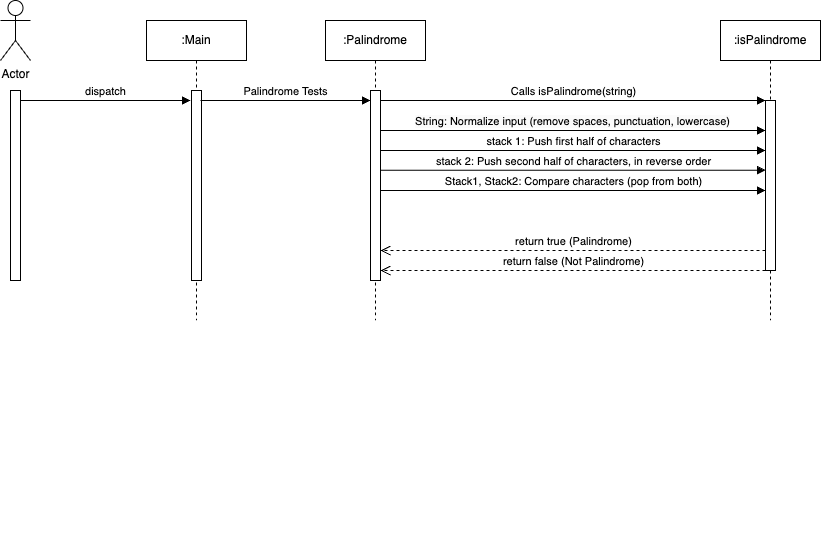

The diagram above was exported from draw.io. Its source (the exported page's mxGraphModel, read from the mxfile embedded in the PNG):
<mxGraphModel dx="1085" dy="749" grid="1" gridSize="10" guides="1" tooltips="1" connect="1" arrows="1" fold="1" page="1" pageScale="1" pageWidth="850" pageHeight="1100" math="0" shadow="0">
  <root>
    <mxCell id="0" />
    <mxCell id="1" parent="0" />
    <mxCell id="aM9ryv3xv72pqoxQDRHE-1" value=":Palindrome" style="shape=umlLifeline;perimeter=lifelinePerimeter;whiteSpace=wrap;html=1;container=0;dropTarget=0;collapsible=0;recursiveResize=0;outlineConnect=0;portConstraint=eastwest;newEdgeStyle={&quot;edgeStyle&quot;:&quot;elbowEdgeStyle&quot;,&quot;elbow&quot;:&quot;vertical&quot;,&quot;curved&quot;:0,&quot;rounded&quot;:0};" parent="1" vertex="1">
      <mxGeometry x="345" y="130" width="100" height="300" as="geometry" />
    </mxCell>
    <mxCell id="aM9ryv3xv72pqoxQDRHE-2" value="" style="html=1;points=[];perimeter=orthogonalPerimeter;outlineConnect=0;targetShapes=umlLifeline;portConstraint=eastwest;newEdgeStyle={&quot;edgeStyle&quot;:&quot;elbowEdgeStyle&quot;,&quot;elbow&quot;:&quot;vertical&quot;,&quot;curved&quot;:0,&quot;rounded&quot;:0};" parent="aM9ryv3xv72pqoxQDRHE-1" vertex="1">
      <mxGeometry x="45" y="70" width="10" height="190" as="geometry" />
    </mxCell>
    <mxCell id="aM9ryv3xv72pqoxQDRHE-5" value=":isPalindrome" style="shape=umlLifeline;perimeter=lifelinePerimeter;whiteSpace=wrap;html=1;container=0;dropTarget=0;collapsible=0;recursiveResize=0;outlineConnect=0;portConstraint=eastwest;newEdgeStyle={&quot;edgeStyle&quot;:&quot;elbowEdgeStyle&quot;,&quot;elbow&quot;:&quot;vertical&quot;,&quot;curved&quot;:0,&quot;rounded&quot;:0};" parent="1" vertex="1">
      <mxGeometry x="740" y="130" width="100" height="300" as="geometry" />
    </mxCell>
    <mxCell id="aM9ryv3xv72pqoxQDRHE-6" value="" style="html=1;points=[];perimeter=orthogonalPerimeter;outlineConnect=0;targetShapes=umlLifeline;portConstraint=eastwest;newEdgeStyle={&quot;edgeStyle&quot;:&quot;elbowEdgeStyle&quot;,&quot;elbow&quot;:&quot;vertical&quot;,&quot;curved&quot;:0,&quot;rounded&quot;:0};" parent="aM9ryv3xv72pqoxQDRHE-5" vertex="1">
      <mxGeometry x="45" y="80" width="10" height="170" as="geometry" />
    </mxCell>
    <mxCell id="aM9ryv3xv72pqoxQDRHE-7" value="Calls isPalindrome(string)" style="html=1;verticalAlign=bottom;endArrow=block;edgeStyle=elbowEdgeStyle;elbow=vertical;curved=0;rounded=0;" parent="1" source="aM9ryv3xv72pqoxQDRHE-2" target="aM9ryv3xv72pqoxQDRHE-6" edge="1">
      <mxGeometry relative="1" as="geometry">
        <mxPoint x="500" y="220" as="sourcePoint" />
        <Array as="points">
          <mxPoint x="485" y="210" />
        </Array>
      </mxGeometry>
    </mxCell>
    <mxCell id="aM9ryv3xv72pqoxQDRHE-8" value="return true (Palindrome)" style="html=1;verticalAlign=bottom;endArrow=open;dashed=1;endSize=8;edgeStyle=elbowEdgeStyle;elbow=vertical;curved=0;rounded=0;" parent="1" edge="1">
      <mxGeometry x="-0.0013" relative="1" as="geometry">
        <mxPoint x="400" y="360.0000000000001" as="targetPoint" />
        <Array as="points">
          <mxPoint x="495" y="360" />
        </Array>
        <mxPoint x="785" y="360.0000000000001" as="sourcePoint" />
        <mxPoint as="offset" />
      </mxGeometry>
    </mxCell>
    <mxCell id="8MGhk3cPwP6-WW6_tVrN-1" value="Actor" style="shape=umlActor;verticalLabelPosition=bottom;verticalAlign=top;html=1;outlineConnect=0;" vertex="1" parent="1">
      <mxGeometry x="20" y="110" width="30" height="60" as="geometry" />
    </mxCell>
    <mxCell id="8MGhk3cPwP6-WW6_tVrN-2" value=":Main" style="shape=umlLifeline;perimeter=lifelinePerimeter;whiteSpace=wrap;html=1;container=0;dropTarget=0;collapsible=0;recursiveResize=0;outlineConnect=0;portConstraint=eastwest;newEdgeStyle={&quot;edgeStyle&quot;:&quot;elbowEdgeStyle&quot;,&quot;elbow&quot;:&quot;vertical&quot;,&quot;curved&quot;:0,&quot;rounded&quot;:0};" vertex="1" parent="1">
      <mxGeometry x="166" y="130" width="100" height="300" as="geometry" />
    </mxCell>
    <mxCell id="8MGhk3cPwP6-WW6_tVrN-3" value="" style="html=1;points=[];perimeter=orthogonalPerimeter;outlineConnect=0;targetShapes=umlLifeline;portConstraint=eastwest;newEdgeStyle={&quot;edgeStyle&quot;:&quot;elbowEdgeStyle&quot;,&quot;elbow&quot;:&quot;vertical&quot;,&quot;curved&quot;:0,&quot;rounded&quot;:0};" vertex="1" parent="8MGhk3cPwP6-WW6_tVrN-2">
      <mxGeometry x="45" y="70" width="10" height="190" as="geometry" />
    </mxCell>
    <mxCell id="8MGhk3cPwP6-WW6_tVrN-6" value="" style="html=1;points=[];perimeter=orthogonalPerimeter;outlineConnect=0;targetShapes=umlLifeline;portConstraint=eastwest;newEdgeStyle={&quot;edgeStyle&quot;:&quot;elbowEdgeStyle&quot;,&quot;elbow&quot;:&quot;vertical&quot;,&quot;curved&quot;:0,&quot;rounded&quot;:0};" vertex="1" parent="1">
      <mxGeometry x="30" y="200" width="10" height="190" as="geometry" />
    </mxCell>
    <mxCell id="8MGhk3cPwP6-WW6_tVrN-7" value="dispatch" style="html=1;verticalAlign=bottom;endArrow=block;edgeStyle=elbowEdgeStyle;elbow=vertical;curved=0;rounded=0;" edge="1" parent="1">
      <mxGeometry relative="1" as="geometry">
        <mxPoint x="40" y="210" as="sourcePoint" />
        <Array as="points">
          <mxPoint x="125" y="210" />
        </Array>
        <mxPoint x="210" y="210" as="targetPoint" />
      </mxGeometry>
    </mxCell>
    <mxCell id="8MGhk3cPwP6-WW6_tVrN-8" value="Palindrome Tests" style="html=1;verticalAlign=bottom;endArrow=block;edgeStyle=elbowEdgeStyle;elbow=vertical;curved=0;rounded=0;" edge="1" parent="1">
      <mxGeometry relative="1" as="geometry">
        <mxPoint x="220" y="210" as="sourcePoint" />
        <Array as="points">
          <mxPoint x="305" y="210" />
        </Array>
        <mxPoint x="390" y="210" as="targetPoint" />
        <mxPoint as="offset" />
      </mxGeometry>
    </mxCell>
    <mxCell id="8MGhk3cPwP6-WW6_tVrN-9" value="&lt;br&gt;&lt;br&gt;&lt;br&gt;&lt;br&gt;&lt;br&gt;&lt;br&gt;&lt;br&gt;&lt;br&gt;&lt;p class=&quot;p1&quot;&gt;&lt;br&gt;&lt;/p&gt;" style="text;html=1;align=center;verticalAlign=middle;resizable=0;points=[];autosize=1;strokeColor=none;fillColor=none;" vertex="1" parent="1">
      <mxGeometry x="525" y="480" width="20" height="170" as="geometry" />
    </mxCell>
    <mxCell id="8MGhk3cPwP6-WW6_tVrN-10" value="&lt;span style=&quot;background-color: rgb(251, 251, 251);&quot;&gt;&lt;font&gt;String: Normalize input (remove spaces, punctuation, lowercase)&lt;/font&gt;&lt;/span&gt;" style="html=1;verticalAlign=bottom;endArrow=block;edgeStyle=elbowEdgeStyle;elbow=vertical;curved=0;rounded=0;" edge="1" parent="1" source="aM9ryv3xv72pqoxQDRHE-2" target="aM9ryv3xv72pqoxQDRHE-6">
      <mxGeometry x="-0.0013" relative="1" as="geometry">
        <mxPoint x="410" y="240" as="sourcePoint" />
        <Array as="points">
          <mxPoint x="495" y="240" />
        </Array>
        <mxPoint x="780" y="240" as="targetPoint" />
        <mxPoint as="offset" />
      </mxGeometry>
    </mxCell>
    <mxCell id="8MGhk3cPwP6-WW6_tVrN-11" value="stack 1: Push first half of characters" style="html=1;verticalAlign=bottom;endArrow=block;edgeStyle=elbowEdgeStyle;elbow=vertical;curved=0;rounded=0;" edge="1" parent="1">
      <mxGeometry relative="1" as="geometry">
        <mxPoint x="400" y="260" as="sourcePoint" />
        <Array as="points">
          <mxPoint x="495" y="260" />
        </Array>
        <mxPoint x="785" y="260" as="targetPoint" />
      </mxGeometry>
    </mxCell>
    <mxCell id="8MGhk3cPwP6-WW6_tVrN-12" value="stack 2: Push second half of characters, in reverse order" style="html=1;verticalAlign=bottom;endArrow=block;edgeStyle=elbowEdgeStyle;elbow=vertical;curved=0;rounded=0;" edge="1" parent="1">
      <mxGeometry relative="1" as="geometry">
        <mxPoint x="400" y="279.68" as="sourcePoint" />
        <Array as="points">
          <mxPoint x="495" y="279.68" />
        </Array>
        <mxPoint x="785" y="279.68" as="targetPoint" />
      </mxGeometry>
    </mxCell>
    <mxCell id="8MGhk3cPwP6-WW6_tVrN-13" value="Stack1, Stack2: Compare characters (pop from both)" style="html=1;verticalAlign=bottom;endArrow=block;edgeStyle=elbowEdgeStyle;elbow=vertical;curved=0;rounded=0;" edge="1" parent="1">
      <mxGeometry relative="1" as="geometry">
        <mxPoint x="400" y="300" as="sourcePoint" />
        <Array as="points">
          <mxPoint x="495" y="300" />
        </Array>
        <mxPoint x="785" y="300" as="targetPoint" />
      </mxGeometry>
    </mxCell>
    <mxCell id="8MGhk3cPwP6-WW6_tVrN-16" value="return false (Not Palindrome)" style="html=1;verticalAlign=bottom;endArrow=open;dashed=1;endSize=8;edgeStyle=elbowEdgeStyle;elbow=vertical;curved=0;rounded=0;" edge="1" parent="1">
      <mxGeometry x="-0.0013" relative="1" as="geometry">
        <mxPoint x="400" y="380.0000000000001" as="targetPoint" />
        <Array as="points">
          <mxPoint x="495" y="380" />
        </Array>
        <mxPoint x="785" y="380.0000000000001" as="sourcePoint" />
        <mxPoint as="offset" />
      </mxGeometry>
    </mxCell>
  </root>
</mxGraphModel>